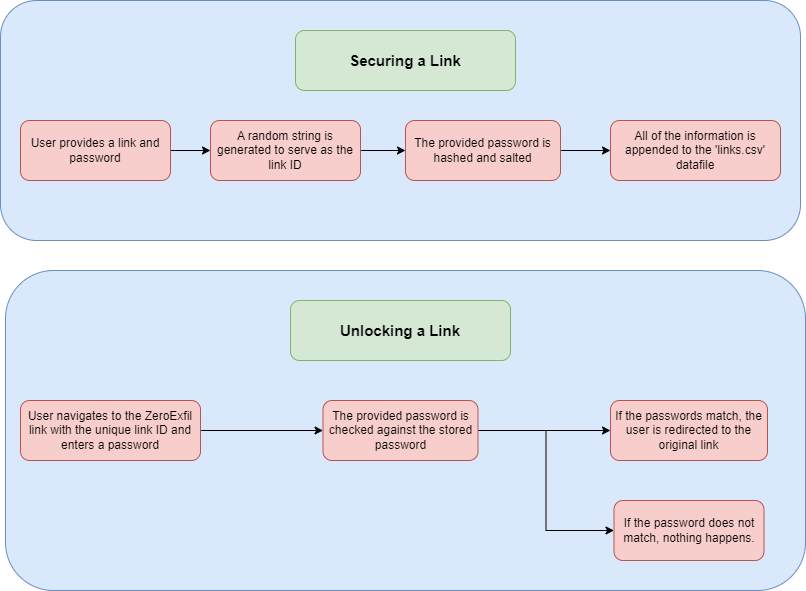

The diagram above was exported from draw.io. Its source (the exported page's mxGraphModel, read from the mxfile embedded in the PNG):
<mxGraphModel dx="1050" dy="557" grid="1" gridSize="10" guides="1" tooltips="1" connect="1" arrows="1" fold="1" page="1" pageScale="1" pageWidth="850" pageHeight="1100" math="0" shadow="0">
  <root>
    <mxCell id="0" />
    <mxCell id="1" parent="0" />
    <mxCell id="ndpRr6qXZDqfd2wzT-TI-9" value="" style="rounded=1;whiteSpace=wrap;html=1;fillColor=#dae8fc;strokeColor=#6c8ebf;" vertex="1" parent="1">
      <mxGeometry x="20" y="10" width="800" height="240" as="geometry" />
    </mxCell>
    <mxCell id="ndpRr6qXZDqfd2wzT-TI-1" value="&lt;font style=&quot;font-size: 15px;&quot;&gt;&lt;b&gt;Securing a Link&lt;/b&gt;&lt;/font&gt;" style="rounded=1;whiteSpace=wrap;html=1;fillColor=#d5e8d4;strokeColor=#82b366;" vertex="1" parent="1">
      <mxGeometry x="315" y="40" width="220" height="60" as="geometry" />
    </mxCell>
    <mxCell id="ndpRr6qXZDqfd2wzT-TI-6" style="edgeStyle=orthogonalEdgeStyle;rounded=0;orthogonalLoop=1;jettySize=auto;html=1;entryX=0;entryY=0.5;entryDx=0;entryDy=0;" edge="1" parent="1" source="ndpRr6qXZDqfd2wzT-TI-2" target="ndpRr6qXZDqfd2wzT-TI-3">
      <mxGeometry relative="1" as="geometry" />
    </mxCell>
    <mxCell id="ndpRr6qXZDqfd2wzT-TI-2" value="User provides a link and password" style="rounded=1;whiteSpace=wrap;html=1;fillColor=#f8cecc;strokeColor=#b85450;" vertex="1" parent="1">
      <mxGeometry x="40" y="130" width="150" height="60" as="geometry" />
    </mxCell>
    <mxCell id="ndpRr6qXZDqfd2wzT-TI-7" style="edgeStyle=orthogonalEdgeStyle;rounded=0;orthogonalLoop=1;jettySize=auto;html=1;entryX=0;entryY=0.5;entryDx=0;entryDy=0;" edge="1" parent="1" source="ndpRr6qXZDqfd2wzT-TI-3" target="ndpRr6qXZDqfd2wzT-TI-4">
      <mxGeometry relative="1" as="geometry" />
    </mxCell>
    <mxCell id="ndpRr6qXZDqfd2wzT-TI-3" value="A random string is generated to serve as the link ID" style="rounded=1;whiteSpace=wrap;html=1;fillColor=#f8cecc;strokeColor=#b85450;" vertex="1" parent="1">
      <mxGeometry x="230" y="130" width="150" height="60" as="geometry" />
    </mxCell>
    <mxCell id="ndpRr6qXZDqfd2wzT-TI-8" style="edgeStyle=orthogonalEdgeStyle;rounded=0;orthogonalLoop=1;jettySize=auto;html=1;entryX=0;entryY=0.5;entryDx=0;entryDy=0;" edge="1" parent="1" source="ndpRr6qXZDqfd2wzT-TI-4" target="ndpRr6qXZDqfd2wzT-TI-5">
      <mxGeometry relative="1" as="geometry" />
    </mxCell>
    <mxCell id="ndpRr6qXZDqfd2wzT-TI-4" value="The provided password is hashed and salted" style="rounded=1;whiteSpace=wrap;html=1;fillColor=#f8cecc;strokeColor=#b85450;" vertex="1" parent="1">
      <mxGeometry x="425" y="130" width="155" height="60" as="geometry" />
    </mxCell>
    <mxCell id="ndpRr6qXZDqfd2wzT-TI-5" value="All of the information is appended to the 'links.csv' datafile" style="rounded=1;whiteSpace=wrap;html=1;fillColor=#f8cecc;strokeColor=#b85450;" vertex="1" parent="1">
      <mxGeometry x="630" y="130" width="170" height="60" as="geometry" />
    </mxCell>
    <mxCell id="ndpRr6qXZDqfd2wzT-TI-10" value="" style="rounded=1;whiteSpace=wrap;html=1;fillColor=#dae8fc;strokeColor=#6c8ebf;" vertex="1" parent="1">
      <mxGeometry x="25" y="280" width="800" height="320" as="geometry" />
    </mxCell>
    <mxCell id="ndpRr6qXZDqfd2wzT-TI-11" value="&lt;b&gt;&lt;font style=&quot;font-size: 15px;&quot;&gt;Unlocking a Link&lt;/font&gt;&lt;/b&gt;" style="rounded=1;whiteSpace=wrap;html=1;fillColor=#d5e8d4;strokeColor=#82b366;" vertex="1" parent="1">
      <mxGeometry x="310" y="310" width="220" height="60" as="geometry" />
    </mxCell>
    <mxCell id="ndpRr6qXZDqfd2wzT-TI-16" style="edgeStyle=orthogonalEdgeStyle;rounded=0;orthogonalLoop=1;jettySize=auto;html=1;entryX=0;entryY=0.5;entryDx=0;entryDy=0;" edge="1" parent="1" source="ndpRr6qXZDqfd2wzT-TI-12" target="ndpRr6qXZDqfd2wzT-TI-13">
      <mxGeometry relative="1" as="geometry" />
    </mxCell>
    <mxCell id="ndpRr6qXZDqfd2wzT-TI-12" value="User navigates to the ZeroExfil link with the unique link ID and enters a password" style="rounded=1;whiteSpace=wrap;html=1;fillColor=#f8cecc;strokeColor=#b85450;" vertex="1" parent="1">
      <mxGeometry x="40" y="410" width="180" height="60" as="geometry" />
    </mxCell>
    <mxCell id="ndpRr6qXZDqfd2wzT-TI-17" style="edgeStyle=orthogonalEdgeStyle;rounded=0;orthogonalLoop=1;jettySize=auto;html=1;" edge="1" parent="1" source="ndpRr6qXZDqfd2wzT-TI-13" target="ndpRr6qXZDqfd2wzT-TI-14">
      <mxGeometry relative="1" as="geometry" />
    </mxCell>
    <mxCell id="ndpRr6qXZDqfd2wzT-TI-18" style="edgeStyle=orthogonalEdgeStyle;rounded=0;orthogonalLoop=1;jettySize=auto;html=1;entryX=0;entryY=0.5;entryDx=0;entryDy=0;" edge="1" parent="1" source="ndpRr6qXZDqfd2wzT-TI-13" target="ndpRr6qXZDqfd2wzT-TI-15">
      <mxGeometry relative="1" as="geometry" />
    </mxCell>
    <mxCell id="ndpRr6qXZDqfd2wzT-TI-13" value="The provided password is checked against the stored password" style="rounded=1;whiteSpace=wrap;html=1;fillColor=#f8cecc;strokeColor=#b85450;" vertex="1" parent="1">
      <mxGeometry x="342.5" y="410" width="155" height="60" as="geometry" />
    </mxCell>
    <mxCell id="ndpRr6qXZDqfd2wzT-TI-14" value="If the passwords match, the user is redirected to the original link" style="rounded=1;whiteSpace=wrap;html=1;fillColor=#f8cecc;strokeColor=#b85450;" vertex="1" parent="1">
      <mxGeometry x="630" y="410" width="157" height="60" as="geometry" />
    </mxCell>
    <mxCell id="ndpRr6qXZDqfd2wzT-TI-15" value="If the password does not match, nothing happens." style="rounded=1;whiteSpace=wrap;html=1;fillColor=#f8cecc;strokeColor=#b85450;" vertex="1" parent="1">
      <mxGeometry x="633.5" y="510" width="150" height="60" as="geometry" />
    </mxCell>
  </root>
</mxGraphModel>